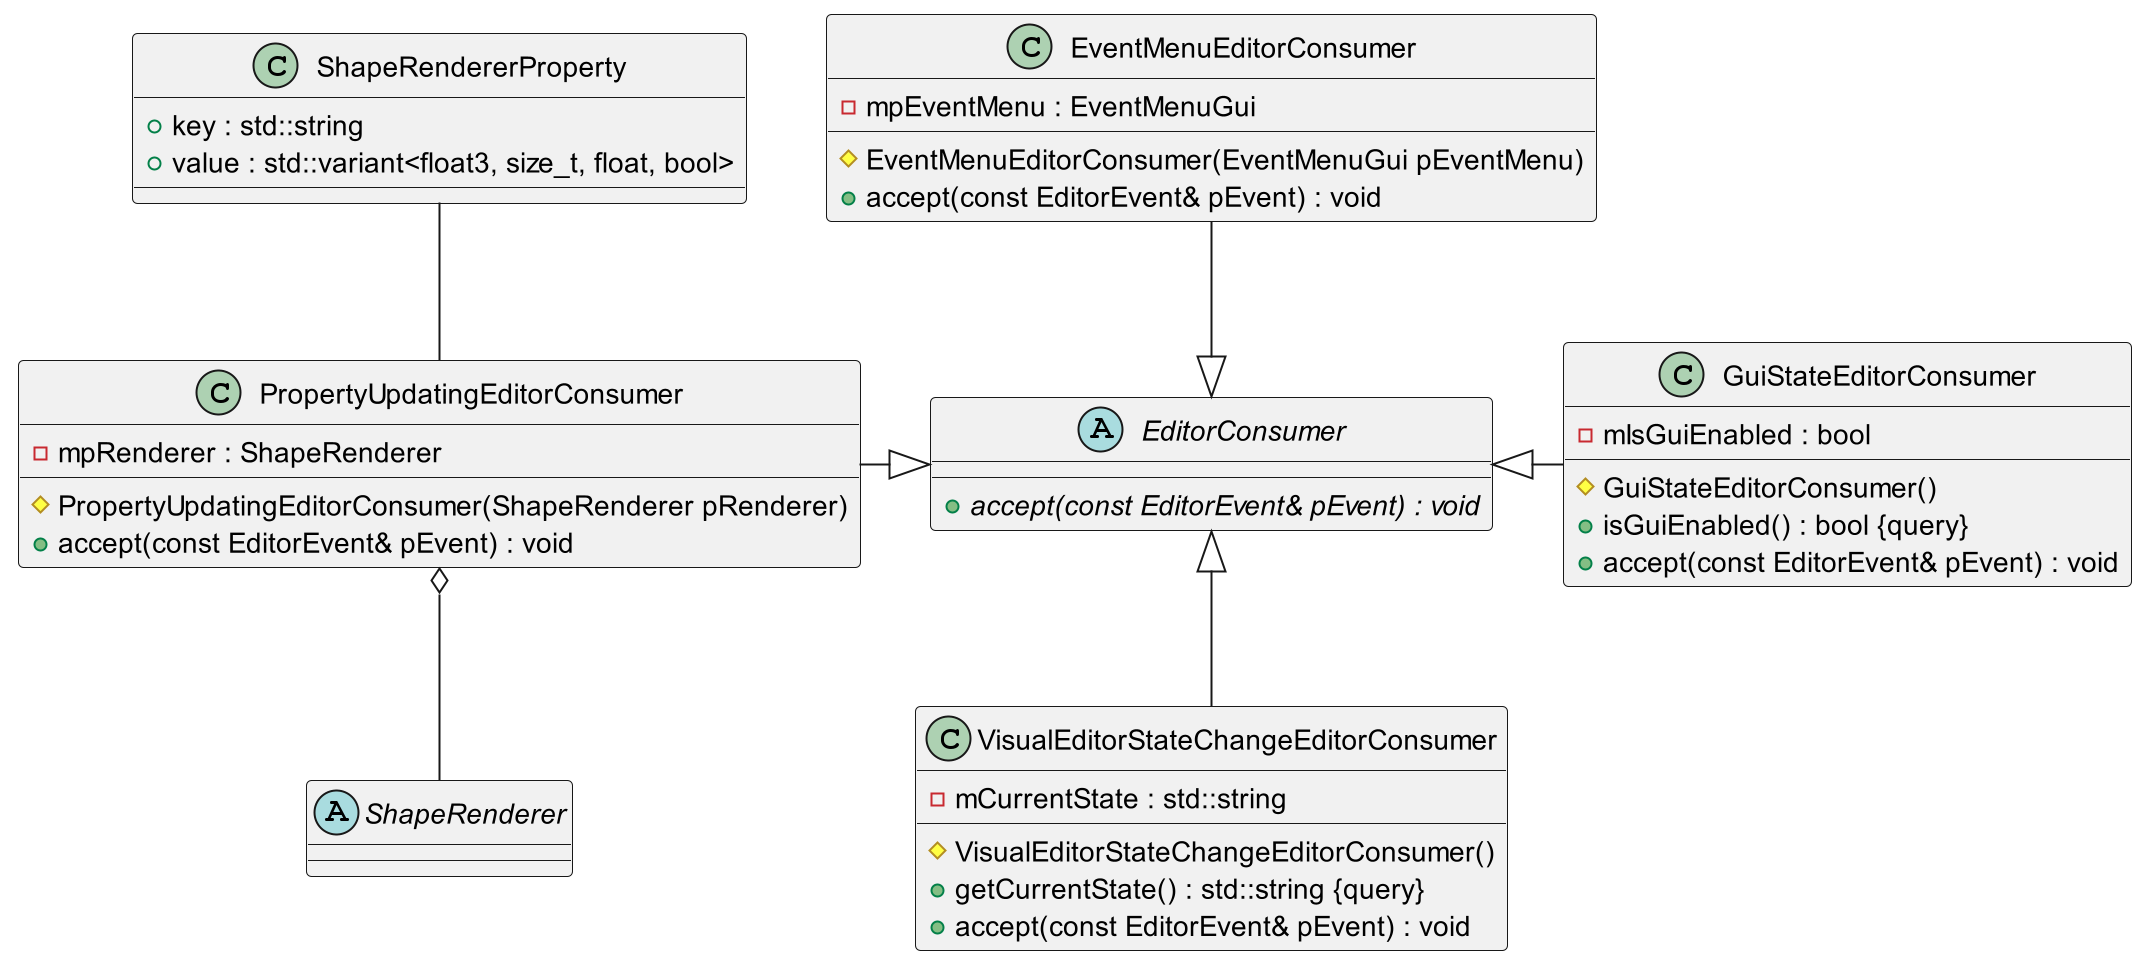

The diagram above was rendered by PlantUML. Its source (embedded in the PNG):
@startuml

scale 2


abstract class EditorConsumer {
    +{abstract} accept(const EditorEvent& pEvent) : void
}

class EventMenuEditorConsumer {
    #EventMenuEditorConsumer(EventMenuGui pEventMenu)
    -mpEventMenu : EventMenuGui
    +accept(const EditorEvent& pEvent) : void
}

class GuiStateEditorConsumer {
    #GuiStateEditorConsumer()
    +isGuiEnabled() : bool {query}
    -mIsGuiEnabled : bool
    +accept(const EditorEvent& pEvent) : void
}

class PropertyUpdatingEditorConsumer {
    #PropertyUpdatingEditorConsumer(ShapeRenderer pRenderer)
    -mpRenderer : ShapeRenderer
    +accept(const EditorEvent& pEvent) : void
}

abstract class ShapeRenderer {
}

class VisualEditorStateChangeEditorConsumer {
    #VisualEditorStateChangeEditorConsumer()
    +getCurrentState() : std::string {query}
    -mCurrentState : std::string
    +accept(const EditorEvent& pEvent) : void
}

class ShapeRendererProperty {
    +key : std::string
    +value : std::variant<float3, size_t, float, bool>
}


EditorConsumer <|- GuiStateEditorConsumer
EditorConsumer <|-- VisualEditorStateChangeEditorConsumer
EventMenuEditorConsumer --|> EditorConsumer
PropertyUpdatingEditorConsumer -|> EditorConsumer

PropertyUpdatingEditorConsumer o-- ShapeRenderer
ShapeRendererProperty -- PropertyUpdatingEditorConsumer


@enduml